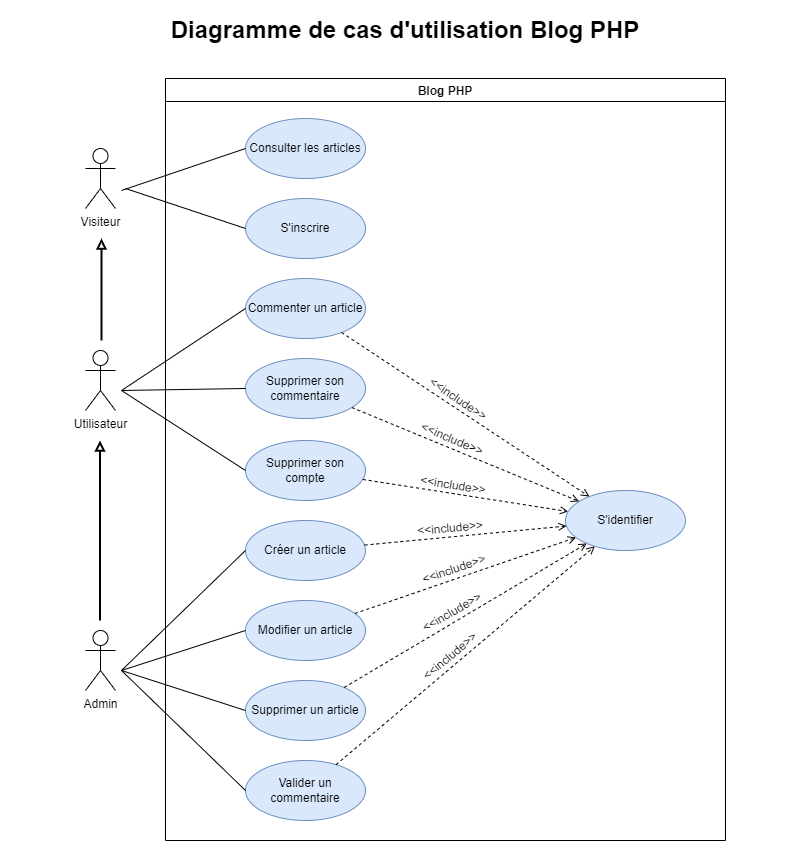

The diagram above was exported from draw.io. Its source (the exported page's mxGraphModel, read from the mxfile embedded in the PNG):
<mxGraphModel dx="1422" dy="772" grid="1" gridSize="10" guides="1" tooltips="1" connect="1" arrows="1" fold="1" page="1" pageScale="1" pageWidth="827" pageHeight="1169" math="0" shadow="0">
  <root>
    <mxCell id="0" />
    <mxCell id="1" parent="0" />
    <mxCell id="Afc8T2AVb53ZA2CmNKQz-1" value="Blog PHP" style="swimlane;" parent="1" vertex="1">
      <mxGeometry x="174" y="98" width="560" height="762" as="geometry" />
    </mxCell>
    <mxCell id="Afc8T2AVb53ZA2CmNKQz-6" value="Consulter les articles" style="ellipse;whiteSpace=wrap;html=1;fillColor=#dae8fc;strokeColor=#6c8ebf;" parent="Afc8T2AVb53ZA2CmNKQz-1" vertex="1">
      <mxGeometry x="80" y="40" width="120" height="60" as="geometry" />
    </mxCell>
    <mxCell id="Afc8T2AVb53ZA2CmNKQz-7" value="S'inscrire" style="ellipse;whiteSpace=wrap;html=1;fillColor=#dae8fc;strokeColor=#6c8ebf;" parent="Afc8T2AVb53ZA2CmNKQz-1" vertex="1">
      <mxGeometry x="80" y="120" width="120" height="60" as="geometry" />
    </mxCell>
    <mxCell id="Afc8T2AVb53ZA2CmNKQz-8" value="Commenter un article" style="ellipse;whiteSpace=wrap;html=1;fillColor=#dae8fc;strokeColor=#6c8ebf;" parent="Afc8T2AVb53ZA2CmNKQz-1" vertex="1">
      <mxGeometry x="80" y="200" width="120" height="60" as="geometry" />
    </mxCell>
    <mxCell id="Afc8T2AVb53ZA2CmNKQz-9" value="Supprimer son commentaire" style="ellipse;whiteSpace=wrap;html=1;fillColor=#dae8fc;strokeColor=#6c8ebf;" parent="Afc8T2AVb53ZA2CmNKQz-1" vertex="1">
      <mxGeometry x="80" y="280" width="120" height="60" as="geometry" />
    </mxCell>
    <mxCell id="Afc8T2AVb53ZA2CmNKQz-11" value="Créer un article" style="ellipse;whiteSpace=wrap;html=1;fillColor=#dae8fc;strokeColor=#6c8ebf;" parent="Afc8T2AVb53ZA2CmNKQz-1" vertex="1">
      <mxGeometry x="80" y="442" width="120" height="60" as="geometry" />
    </mxCell>
    <mxCell id="Afc8T2AVb53ZA2CmNKQz-13" value="Valider un commentaire" style="ellipse;whiteSpace=wrap;html=1;fillColor=#dae8fc;strokeColor=#6c8ebf;" parent="Afc8T2AVb53ZA2CmNKQz-1" vertex="1">
      <mxGeometry x="80" y="682" width="120" height="60" as="geometry" />
    </mxCell>
    <mxCell id="Afc8T2AVb53ZA2CmNKQz-14" value="S'identifier" style="ellipse;whiteSpace=wrap;html=1;fillColor=#dae8fc;strokeColor=#6c8ebf;" parent="Afc8T2AVb53ZA2CmNKQz-1" vertex="1">
      <mxGeometry x="400" y="412" width="120" height="60" as="geometry" />
    </mxCell>
    <mxCell id="X7Y_NYNQKkXChVI5Upgo-2" value="Supprimer son compte" style="ellipse;whiteSpace=wrap;html=1;fillColor=#dae8fc;strokeColor=#6c8ebf;" parent="Afc8T2AVb53ZA2CmNKQz-1" vertex="1">
      <mxGeometry x="80" y="362" width="120" height="60" as="geometry" />
    </mxCell>
    <mxCell id="X7Y_NYNQKkXChVI5Upgo-3" value="Modifier un article" style="ellipse;whiteSpace=wrap;html=1;fillColor=#dae8fc;strokeColor=#6c8ebf;" parent="Afc8T2AVb53ZA2CmNKQz-1" vertex="1">
      <mxGeometry x="80" y="522" width="120" height="60" as="geometry" />
    </mxCell>
    <mxCell id="X7Y_NYNQKkXChVI5Upgo-4" value="Supprimer un article" style="ellipse;whiteSpace=wrap;html=1;fillColor=#dae8fc;strokeColor=#6c8ebf;" parent="Afc8T2AVb53ZA2CmNKQz-1" vertex="1">
      <mxGeometry x="80" y="602" width="120" height="60" as="geometry" />
    </mxCell>
    <mxCell id="X7Y_NYNQKkXChVI5Upgo-15" value="" style="endArrow=open;html=1;rounded=0;dashed=1;endFill=0;" parent="Afc8T2AVb53ZA2CmNKQz-1" source="Afc8T2AVb53ZA2CmNKQz-8" target="Afc8T2AVb53ZA2CmNKQz-14" edge="1">
      <mxGeometry width="50" height="50" relative="1" as="geometry">
        <mxPoint x="184.33004056464642" y="117.42284233133876" as="sourcePoint" />
        <mxPoint x="455.6847178247451" y="422.5738853793473" as="targetPoint" />
      </mxGeometry>
    </mxCell>
    <mxCell id="X7Y_NYNQKkXChVI5Upgo-16" value="" style="endArrow=open;html=1;rounded=0;dashed=1;endFill=0;" parent="Afc8T2AVb53ZA2CmNKQz-1" source="Afc8T2AVb53ZA2CmNKQz-9" target="Afc8T2AVb53ZA2CmNKQz-14" edge="1">
      <mxGeometry width="50" height="50" relative="1" as="geometry">
        <mxPoint x="194.33004056464642" y="127.42284233133876" as="sourcePoint" />
        <mxPoint x="465.6847178247451" y="432.5738853793473" as="targetPoint" />
      </mxGeometry>
    </mxCell>
    <mxCell id="X7Y_NYNQKkXChVI5Upgo-17" value="" style="endArrow=open;html=1;rounded=0;dashed=1;endFill=0;" parent="Afc8T2AVb53ZA2CmNKQz-1" source="X7Y_NYNQKkXChVI5Upgo-2" target="Afc8T2AVb53ZA2CmNKQz-14" edge="1">
      <mxGeometry width="50" height="50" relative="1" as="geometry">
        <mxPoint x="204.33004056464642" y="137.42284233133876" as="sourcePoint" />
        <mxPoint x="475.6847178247451" y="442.5738853793473" as="targetPoint" />
      </mxGeometry>
    </mxCell>
    <mxCell id="X7Y_NYNQKkXChVI5Upgo-19" value="" style="endArrow=open;html=1;rounded=0;dashed=1;endFill=0;" parent="Afc8T2AVb53ZA2CmNKQz-1" source="Afc8T2AVb53ZA2CmNKQz-11" target="Afc8T2AVb53ZA2CmNKQz-14" edge="1">
      <mxGeometry width="50" height="50" relative="1" as="geometry">
        <mxPoint x="224.33004056464642" y="157.42284233133876" as="sourcePoint" />
        <mxPoint x="495.6847178247451" y="462.5738853793473" as="targetPoint" />
      </mxGeometry>
    </mxCell>
    <mxCell id="X7Y_NYNQKkXChVI5Upgo-20" value="" style="endArrow=open;html=1;rounded=0;dashed=1;endFill=0;" parent="Afc8T2AVb53ZA2CmNKQz-1" source="X7Y_NYNQKkXChVI5Upgo-3" target="Afc8T2AVb53ZA2CmNKQz-14" edge="1">
      <mxGeometry width="50" height="50" relative="1" as="geometry">
        <mxPoint x="234.33004056464642" y="167.42284233133876" as="sourcePoint" />
        <mxPoint x="505.6847178247451" y="472.5738853793473" as="targetPoint" />
      </mxGeometry>
    </mxCell>
    <mxCell id="X7Y_NYNQKkXChVI5Upgo-21" value="" style="endArrow=open;html=1;rounded=0;dashed=1;endFill=0;" parent="Afc8T2AVb53ZA2CmNKQz-1" source="X7Y_NYNQKkXChVI5Upgo-4" target="Afc8T2AVb53ZA2CmNKQz-14" edge="1">
      <mxGeometry width="50" height="50" relative="1" as="geometry">
        <mxPoint x="244.33004056464642" y="177.42284233133876" as="sourcePoint" />
        <mxPoint x="515.6847178247451" y="482.5738853793473" as="targetPoint" />
      </mxGeometry>
    </mxCell>
    <mxCell id="X7Y_NYNQKkXChVI5Upgo-22" value="" style="endArrow=open;html=1;rounded=0;dashed=1;endFill=0;" parent="Afc8T2AVb53ZA2CmNKQz-1" source="Afc8T2AVb53ZA2CmNKQz-13" target="Afc8T2AVb53ZA2CmNKQz-14" edge="1">
      <mxGeometry width="50" height="50" relative="1" as="geometry">
        <mxPoint x="376" y="622" as="sourcePoint" />
        <mxPoint x="525.6847178247451" y="492.5738853793473" as="targetPoint" />
      </mxGeometry>
    </mxCell>
    <mxCell id="p-sOD3ujXfmhsI1JDk9e-3" value="&amp;lt;&amp;lt;include&amp;gt;&amp;gt;" style="text;html=1;strokeColor=none;fillColor=none;align=center;verticalAlign=middle;whiteSpace=wrap;rounded=0;rotation=34;" parent="Afc8T2AVb53ZA2CmNKQz-1" vertex="1">
      <mxGeometry x="256" y="312" width="74" height="18" as="geometry" />
    </mxCell>
    <mxCell id="p-sOD3ujXfmhsI1JDk9e-4" value="&amp;lt;&amp;lt;include&amp;gt;&amp;gt;" style="text;html=1;strokeColor=none;fillColor=none;align=center;verticalAlign=middle;whiteSpace=wrap;rounded=0;rotation=23;" parent="Afc8T2AVb53ZA2CmNKQz-1" vertex="1">
      <mxGeometry x="250" y="352" width="74" height="18" as="geometry" />
    </mxCell>
    <mxCell id="p-sOD3ujXfmhsI1JDk9e-5" value="&amp;lt;&amp;lt;include&amp;gt;&amp;gt;" style="text;html=1;strokeColor=none;fillColor=none;align=center;verticalAlign=middle;whiteSpace=wrap;rounded=0;rotation=9;" parent="Afc8T2AVb53ZA2CmNKQz-1" vertex="1">
      <mxGeometry x="251" y="398" width="74" height="18" as="geometry" />
    </mxCell>
    <mxCell id="p-sOD3ujXfmhsI1JDk9e-6" value="&amp;lt;&amp;lt;include&amp;gt;&amp;gt;" style="text;html=1;strokeColor=none;fillColor=none;align=center;verticalAlign=middle;whiteSpace=wrap;rounded=0;rotation=-5;" parent="Afc8T2AVb53ZA2CmNKQz-1" vertex="1">
      <mxGeometry x="248" y="441" width="74" height="18" as="geometry" />
    </mxCell>
    <mxCell id="p-sOD3ujXfmhsI1JDk9e-7" value="&amp;lt;&amp;lt;include&amp;gt;&amp;gt;" style="text;html=1;strokeColor=none;fillColor=none;align=center;verticalAlign=middle;whiteSpace=wrap;rounded=0;rotation=341;" parent="Afc8T2AVb53ZA2CmNKQz-1" vertex="1">
      <mxGeometry x="252" y="482" width="74" height="18" as="geometry" />
    </mxCell>
    <mxCell id="p-sOD3ujXfmhsI1JDk9e-8" value="&amp;lt;&amp;lt;include&amp;gt;&amp;gt;" style="text;html=1;strokeColor=none;fillColor=none;align=center;verticalAlign=middle;whiteSpace=wrap;rounded=0;rotation=330;" parent="Afc8T2AVb53ZA2CmNKQz-1" vertex="1">
      <mxGeometry x="250" y="525" width="74" height="18" as="geometry" />
    </mxCell>
    <mxCell id="p-sOD3ujXfmhsI1JDk9e-9" value="&amp;lt;&amp;lt;include&amp;gt;&amp;gt;" style="text;html=1;strokeColor=none;fillColor=none;align=center;verticalAlign=middle;whiteSpace=wrap;rounded=0;rotation=320;" parent="Afc8T2AVb53ZA2CmNKQz-1" vertex="1">
      <mxGeometry x="248" y="569" width="74" height="18" as="geometry" />
    </mxCell>
    <mxCell id="Afc8T2AVb53ZA2CmNKQz-2" value="&lt;font style=&quot;font-size: 24px;&quot;&gt;&lt;b&gt;Diagramme de cas d'utilisation Blog PHP&lt;/b&gt;&lt;/font&gt;" style="text;html=1;strokeColor=none;fillColor=none;align=center;verticalAlign=middle;whiteSpace=wrap;rounded=0;" parent="1" vertex="1">
      <mxGeometry x="9" y="20" width="810" height="60" as="geometry" />
    </mxCell>
    <mxCell id="Afc8T2AVb53ZA2CmNKQz-3" value="Visiteur" style="shape=umlActor;verticalLabelPosition=bottom;verticalAlign=top;html=1;outlineConnect=0;" parent="1" vertex="1">
      <mxGeometry x="94" y="168" width="30" height="60" as="geometry" />
    </mxCell>
    <mxCell id="Afc8T2AVb53ZA2CmNKQz-4" value="Utilisateur" style="shape=umlActor;verticalLabelPosition=bottom;verticalAlign=top;html=1;outlineConnect=0;" parent="1" vertex="1">
      <mxGeometry x="94" y="370" width="30" height="60" as="geometry" />
    </mxCell>
    <mxCell id="Afc8T2AVb53ZA2CmNKQz-5" value="Admin" style="shape=umlActor;verticalLabelPosition=bottom;verticalAlign=top;html=1;outlineConnect=0;" parent="1" vertex="1">
      <mxGeometry x="94" y="650" width="30" height="60" as="geometry" />
    </mxCell>
    <mxCell id="Afc8T2AVb53ZA2CmNKQz-30" value="" style="endArrow=none;html=1;rounded=0;entryX=0;entryY=0.5;entryDx=0;entryDy=0;entryPerimeter=0;" parent="1" target="Afc8T2AVb53ZA2CmNKQz-6" edge="1">
      <mxGeometry width="50" height="50" relative="1" as="geometry">
        <mxPoint x="130" y="210" as="sourcePoint" />
        <mxPoint x="244" y="168" as="targetPoint" />
      </mxGeometry>
    </mxCell>
    <mxCell id="Afc8T2AVb53ZA2CmNKQz-31" value="" style="endArrow=none;html=1;rounded=0;entryX=0;entryY=0.5;entryDx=0;entryDy=0;" parent="1" target="Afc8T2AVb53ZA2CmNKQz-7" edge="1">
      <mxGeometry width="50" height="50" relative="1" as="geometry">
        <mxPoint x="134" y="208" as="sourcePoint" />
        <mxPoint x="244" y="248" as="targetPoint" />
      </mxGeometry>
    </mxCell>
    <mxCell id="Afc8T2AVb53ZA2CmNKQz-37" value="" style="endArrow=none;html=1;rounded=0;entryX=0;entryY=0.5;entryDx=0;entryDy=0;" parent="1" target="Afc8T2AVb53ZA2CmNKQz-13" edge="1">
      <mxGeometry width="50" height="50" relative="1" as="geometry">
        <mxPoint x="130" y="690" as="sourcePoint" />
        <mxPoint x="254" y="998" as="targetPoint" />
      </mxGeometry>
    </mxCell>
    <mxCell id="Afc8T2AVb53ZA2CmNKQz-38" value="" style="endArrow=block;html=1;rounded=0;strokeWidth=2;endFill=0;" parent="1" edge="1">
      <mxGeometry width="50" height="50" relative="1" as="geometry">
        <mxPoint x="110" y="360" as="sourcePoint" />
        <mxPoint x="110" y="258" as="targetPoint" />
      </mxGeometry>
    </mxCell>
    <mxCell id="Afc8T2AVb53ZA2CmNKQz-39" value="" style="endArrow=block;html=1;rounded=0;strokeWidth=2;endFill=0;" parent="1" edge="1">
      <mxGeometry width="50" height="50" relative="1" as="geometry">
        <mxPoint x="108.5" y="640" as="sourcePoint" />
        <mxPoint x="108.5" y="460" as="targetPoint" />
      </mxGeometry>
    </mxCell>
    <mxCell id="X7Y_NYNQKkXChVI5Upgo-6" value="" style="endArrow=none;html=1;rounded=0;entryX=0;entryY=0.5;entryDx=0;entryDy=0;" parent="1" target="Afc8T2AVb53ZA2CmNKQz-8" edge="1">
      <mxGeometry width="50" height="50" relative="1" as="geometry">
        <mxPoint x="130" y="410" as="sourcePoint" />
        <mxPoint x="264.0000000000032" y="900" as="targetPoint" />
      </mxGeometry>
    </mxCell>
    <mxCell id="X7Y_NYNQKkXChVI5Upgo-7" value="" style="endArrow=none;html=1;rounded=0;entryX=0;entryY=0.5;entryDx=0;entryDy=0;" parent="1" target="Afc8T2AVb53ZA2CmNKQz-9" edge="1">
      <mxGeometry width="50" height="50" relative="1" as="geometry">
        <mxPoint x="130" y="410" as="sourcePoint" />
        <mxPoint x="264.0000000000032" y="338.0000000000001" as="targetPoint" />
      </mxGeometry>
    </mxCell>
    <mxCell id="X7Y_NYNQKkXChVI5Upgo-9" value="" style="endArrow=none;html=1;rounded=0;entryX=0;entryY=0.5;entryDx=0;entryDy=0;" parent="1" target="X7Y_NYNQKkXChVI5Upgo-2" edge="1">
      <mxGeometry width="50" height="50" relative="1" as="geometry">
        <mxPoint x="130" y="410" as="sourcePoint" />
        <mxPoint x="264.0000000000032" y="498" as="targetPoint" />
      </mxGeometry>
    </mxCell>
    <mxCell id="X7Y_NYNQKkXChVI5Upgo-10" value="" style="endArrow=none;html=1;rounded=0;entryX=0;entryY=0.5;entryDx=0;entryDy=0;" parent="1" target="Afc8T2AVb53ZA2CmNKQz-11" edge="1">
      <mxGeometry width="50" height="50" relative="1" as="geometry">
        <mxPoint x="130" y="690" as="sourcePoint" />
        <mxPoint x="264.0000000000032" y="580" as="targetPoint" />
      </mxGeometry>
    </mxCell>
    <mxCell id="X7Y_NYNQKkXChVI5Upgo-11" value="" style="endArrow=none;html=1;rounded=0;entryX=0;entryY=0.5;entryDx=0;entryDy=0;" parent="1" target="X7Y_NYNQKkXChVI5Upgo-3" edge="1">
      <mxGeometry width="50" height="50" relative="1" as="geometry">
        <mxPoint x="130" y="690" as="sourcePoint" />
        <mxPoint x="274.0000000000032" y="590" as="targetPoint" />
      </mxGeometry>
    </mxCell>
    <mxCell id="X7Y_NYNQKkXChVI5Upgo-12" value="" style="endArrow=none;html=1;rounded=0;entryX=0;entryY=0.5;entryDx=0;entryDy=0;" parent="1" target="X7Y_NYNQKkXChVI5Upgo-4" edge="1">
      <mxGeometry width="50" height="50" relative="1" as="geometry">
        <mxPoint x="130" y="690" as="sourcePoint" />
        <mxPoint x="264.0000000000032" y="740" as="targetPoint" />
      </mxGeometry>
    </mxCell>
  </root>
</mxGraphModel>